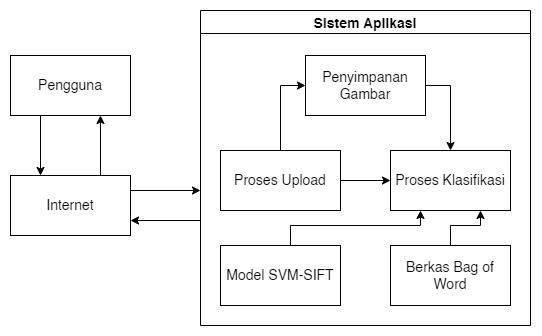

The diagram above was exported from draw.io. Its source (the exported page's mxGraphModel, read from the mxfile embedded in the PNG):
<mxGraphModel dx="688" dy="394" grid="1" gridSize="10" guides="1" tooltips="1" connect="1" arrows="1" fold="1" page="1" pageScale="1" pageWidth="850" pageHeight="1100" math="0" shadow="0">
  <root>
    <mxCell id="0" />
    <mxCell id="1" parent="0" />
    <mxCell id="BLTZ10rcyei5AOtN93Rt-20" style="edgeStyle=orthogonalEdgeStyle;rounded=0;orthogonalLoop=1;jettySize=auto;html=1;exitX=0.25;exitY=1;exitDx=0;exitDy=0;entryX=0.25;entryY=0;entryDx=0;entryDy=0;fontSize=14;" edge="1" parent="1" source="BLTZ10rcyei5AOtN93Rt-1" target="BLTZ10rcyei5AOtN93Rt-2">
      <mxGeometry relative="1" as="geometry" />
    </mxCell>
    <mxCell id="BLTZ10rcyei5AOtN93Rt-1" value="Pengguna" style="rounded=0;whiteSpace=wrap;html=1;fontSize=14;" vertex="1" parent="1">
      <mxGeometry x="130" y="170" width="120" height="60" as="geometry" />
    </mxCell>
    <mxCell id="BLTZ10rcyei5AOtN93Rt-21" style="edgeStyle=orthogonalEdgeStyle;rounded=0;orthogonalLoop=1;jettySize=auto;html=1;exitX=0.75;exitY=0;exitDx=0;exitDy=0;entryX=0.75;entryY=1;entryDx=0;entryDy=0;fontSize=14;" edge="1" parent="1" source="BLTZ10rcyei5AOtN93Rt-2" target="BLTZ10rcyei5AOtN93Rt-1">
      <mxGeometry relative="1" as="geometry" />
    </mxCell>
    <mxCell id="BLTZ10rcyei5AOtN93Rt-22" style="edgeStyle=orthogonalEdgeStyle;rounded=0;orthogonalLoop=1;jettySize=auto;html=1;exitX=1;exitY=0.25;exitDx=0;exitDy=0;fontSize=14;" edge="1" parent="1" source="BLTZ10rcyei5AOtN93Rt-2">
      <mxGeometry relative="1" as="geometry">
        <mxPoint x="320" y="305" as="targetPoint" />
      </mxGeometry>
    </mxCell>
    <mxCell id="BLTZ10rcyei5AOtN93Rt-2" value="Internet" style="rounded=0;whiteSpace=wrap;html=1;fontSize=14;" vertex="1" parent="1">
      <mxGeometry x="130" y="290" width="120" height="60" as="geometry" />
    </mxCell>
    <mxCell id="BLTZ10rcyei5AOtN93Rt-23" style="edgeStyle=orthogonalEdgeStyle;rounded=0;orthogonalLoop=1;jettySize=auto;html=1;entryX=1;entryY=0.75;entryDx=0;entryDy=0;fontSize=14;" edge="1" parent="1" target="BLTZ10rcyei5AOtN93Rt-2">
      <mxGeometry relative="1" as="geometry">
        <mxPoint x="320" y="335" as="sourcePoint" />
      </mxGeometry>
    </mxCell>
    <mxCell id="BLTZ10rcyei5AOtN93Rt-9" value="Sistem Aplikasi" style="swimlane;startSize=23;fontSize=14;" vertex="1" parent="1">
      <mxGeometry x="320" y="125" width="330" height="315" as="geometry">
        <mxRectangle x="450" y="90" width="130" height="30" as="alternateBounds" />
      </mxGeometry>
    </mxCell>
    <mxCell id="BLTZ10rcyei5AOtN93Rt-28" style="edgeStyle=orthogonalEdgeStyle;rounded=0;orthogonalLoop=1;jettySize=auto;html=1;exitX=1;exitY=0.5;exitDx=0;exitDy=0;entryX=0.5;entryY=0;entryDx=0;entryDy=0;fontSize=14;" edge="1" parent="BLTZ10rcyei5AOtN93Rt-9" source="BLTZ10rcyei5AOtN93Rt-5" target="BLTZ10rcyei5AOtN93Rt-26">
      <mxGeometry relative="1" as="geometry" />
    </mxCell>
    <mxCell id="BLTZ10rcyei5AOtN93Rt-5" value="Penyimpanan Gambar" style="rounded=0;whiteSpace=wrap;html=1;fontSize=14;" vertex="1" parent="BLTZ10rcyei5AOtN93Rt-9">
      <mxGeometry x="105" y="45" width="120" height="60" as="geometry" />
    </mxCell>
    <mxCell id="BLTZ10rcyei5AOtN93Rt-27" style="edgeStyle=orthogonalEdgeStyle;rounded=0;orthogonalLoop=1;jettySize=auto;html=1;exitX=0.5;exitY=0;exitDx=0;exitDy=0;entryX=0;entryY=0.5;entryDx=0;entryDy=0;fontSize=14;" edge="1" parent="BLTZ10rcyei5AOtN93Rt-9" source="BLTZ10rcyei5AOtN93Rt-6" target="BLTZ10rcyei5AOtN93Rt-5">
      <mxGeometry relative="1" as="geometry" />
    </mxCell>
    <mxCell id="BLTZ10rcyei5AOtN93Rt-29" style="edgeStyle=orthogonalEdgeStyle;rounded=0;orthogonalLoop=1;jettySize=auto;html=1;exitX=1;exitY=0.5;exitDx=0;exitDy=0;entryX=0;entryY=0.5;entryDx=0;entryDy=0;fontSize=14;" edge="1" parent="BLTZ10rcyei5AOtN93Rt-9" source="BLTZ10rcyei5AOtN93Rt-6" target="BLTZ10rcyei5AOtN93Rt-26">
      <mxGeometry relative="1" as="geometry" />
    </mxCell>
    <mxCell id="BLTZ10rcyei5AOtN93Rt-6" value="Proses Upload" style="rounded=0;whiteSpace=wrap;html=1;fontSize=14;" vertex="1" parent="BLTZ10rcyei5AOtN93Rt-9">
      <mxGeometry x="20" y="140" width="120" height="60" as="geometry" />
    </mxCell>
    <mxCell id="BLTZ10rcyei5AOtN93Rt-26" value="Proses Klasifikasi" style="rounded=0;whiteSpace=wrap;html=1;fontSize=14;" vertex="1" parent="BLTZ10rcyei5AOtN93Rt-9">
      <mxGeometry x="190" y="140" width="120" height="60" as="geometry" />
    </mxCell>
    <mxCell id="BLTZ10rcyei5AOtN93Rt-34" style="edgeStyle=orthogonalEdgeStyle;rounded=0;orthogonalLoop=1;jettySize=auto;html=1;entryX=0.75;entryY=1;entryDx=0;entryDy=0;fontSize=14;" edge="1" parent="BLTZ10rcyei5AOtN93Rt-9" source="BLTZ10rcyei5AOtN93Rt-7" target="BLTZ10rcyei5AOtN93Rt-26">
      <mxGeometry relative="1" as="geometry" />
    </mxCell>
    <mxCell id="BLTZ10rcyei5AOtN93Rt-7" value="Berkas Bag of Word" style="rounded=0;whiteSpace=wrap;html=1;fontSize=14;" vertex="1" parent="BLTZ10rcyei5AOtN93Rt-9">
      <mxGeometry x="190" y="235" width="120" height="60" as="geometry" />
    </mxCell>
    <mxCell id="BLTZ10rcyei5AOtN93Rt-33" style="edgeStyle=orthogonalEdgeStyle;rounded=0;orthogonalLoop=1;jettySize=auto;html=1;exitX=0.5;exitY=0;exitDx=0;exitDy=0;entryX=0.25;entryY=1;entryDx=0;entryDy=0;fontSize=14;" edge="1" parent="BLTZ10rcyei5AOtN93Rt-9" source="BLTZ10rcyei5AOtN93Rt-4" target="BLTZ10rcyei5AOtN93Rt-26">
      <mxGeometry relative="1" as="geometry">
        <Array as="points">
          <mxPoint x="90" y="235" />
          <mxPoint x="90" y="215" />
          <mxPoint x="220" y="215" />
        </Array>
      </mxGeometry>
    </mxCell>
    <mxCell id="BLTZ10rcyei5AOtN93Rt-4" value="Model SVM-SIFT" style="rounded=0;whiteSpace=wrap;html=1;fontSize=14;" vertex="1" parent="BLTZ10rcyei5AOtN93Rt-9">
      <mxGeometry x="20" y="235" width="120" height="60" as="geometry" />
    </mxCell>
  </root>
</mxGraphModel>